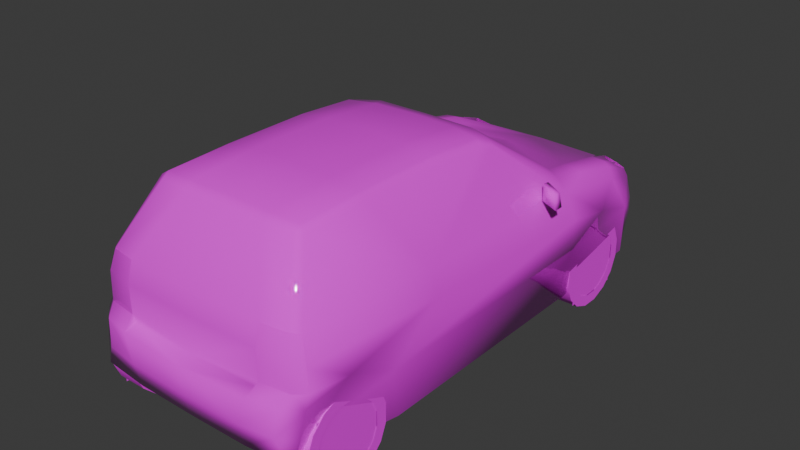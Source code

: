 # Source: lupo1.blend  (saved by Blender 4.0.36; exported with 4.5.12 LTS)
import bpy
from mathutils import Matrix  # noqa: F401  (used for matrix-valued properties, if any)

bpy.ops.wm.read_factory_settings(use_empty=True)
scene = bpy.context.scene
scene.name = 'Scene'

# ---- collections
col_collection = bpy.data.collections.new('Collection'); scene.collection.children.link(col_collection)

# ---- images (referenced by path relative to the original .blend; pixels are not part of the script)
import os
ASSET_DIR = os.environ.get("B2B_ASSET_DIR", "")  # directory of the original .blend (textures are referenced by path, not embedded)
HERE = os.path.dirname(os.path.abspath(__file__))  # packed textures are extracted next to this script under _unpacked/

def load_image(name, relpath, width, height, colorspace="sRGB"):
    """Load a texture the original file referenced (path relative to the .blend, or extracted next to this script)."""
    p = next((c for c in (os.path.join(HERE, relpath), os.path.join(ASSET_DIR, relpath)) if relpath and os.path.exists(c)), "")
    if p:
        img = bpy.data.images.load(p, check_existing=True)
        img.name = name
    else:  # same state as the original file: an image datablock whose file is absent (Cycles renders it pink)
        img = bpy.data.images.new(name, width, height)
        img.source = "FILE"
        img.filepath = "//" + (relpath or name)
    img.colorspace_settings.name = colorspace
    return img
img_3_png = load_image('3.png', 'textures/3.png', 1024, 1024, 'sRGB')

# ---- materials (node trees are filled in below, after node groups)
mat_material_001 = bpy.data.materials.new('Material.001')
mat_material_001.use_transparent_shadow = False
mat_material_001.roughness = 0.5
mat_material_001.line_color = (0.0, 0.0, 0.0, 1.0)
mat_material = bpy.data.materials.new('Material')
mat_material.use_transparent_shadow = False
mat_material.roughness = 0.5
mat_material.line_color = (0.0, 0.0, 0.0, 1.0)

# ---- material node trees
mat_material_001.use_nodes = True; mat_material_001.node_tree.nodes.clear()
_N = mat_material_001.node_tree.nodes; _L = mat_material_001.node_tree.links
n0 = _N.new('ShaderNodeOutputMaterial'); n0.name = 'Material Output'; n0.location = (300, 300)
n1 = _N.new('ShaderNodeBsdfPrincipled'); n1.name = 'Principled BSDF'; n1.location = (10, 300)
n1.inputs[2].default_value = 0.0
n1.inputs[3].default_value = 1.45
n2 = _N.new('ShaderNodeTexImage'); n2.name = 'Image Texture'; n2.location = (-280, 280)
n2.image = img_3_png
n2.interpolation = 'Closest'
_L.new(n1.outputs[0], n0.inputs[0])
_L.new(n2.outputs[0], n1.inputs[0])
_L.new(n2.outputs[1], n1.inputs[4])
n0.is_active_output = True
mat_material.use_nodes = True; mat_material.node_tree.nodes.clear()
_N = mat_material.node_tree.nodes; _L = mat_material.node_tree.links
n0 = _N.new('ShaderNodeOutputMaterial'); n0.name = 'Material Output'; n0.location = (300, 300)
n1 = _N.new('ShaderNodeBsdfPrincipled'); n1.name = 'Principled BSDF'; n1.location = (10, 300)
n1.inputs[3].default_value = 1.45
n2 = _N.new('ShaderNodeTexImage'); n2.name = 'Image Texture'; n2.location = (-280, 280)
n2.image = img_3_png
n2.interpolation = 'Closest'
_L.new(n1.outputs[0], n0.inputs[0])
_L.new(n2.outputs[0], n1.inputs[0])
_L.new(n2.outputs[1], n1.inputs[4])
n0.is_active_output = True

# ---- world
world_world = bpy.data.worlds.new('World'); scene.world = world_world
world_world.use_nodes = True; world_world.node_tree.nodes.clear()
_N = world_world.node_tree.nodes; _L = world_world.node_tree.links
n0 = _N.new('ShaderNodeOutputWorld'); n0.name = 'World Output'; n0.location = (300, 300)
n1 = _N.new('ShaderNodeBackground'); n1.name = 'Background'; n1.location = (10, 300)
n1.inputs[0].default_value = (0.05088, 0.05088, 0.05088, 1.0)
_L.new(n1.outputs[0], n0.inputs[0])
n0.is_active_output = True
world_world.color = (0.05088, 0.05088, 0.05088)
world_world.use_sun_shadow = False
world_world.sun_shadow_jitter_overblur = 0.0

# ---- meshes
me_gvlun = bpy.data.meshes.new('gvlun')
me_gvlun.from_pydata([(0.0, 0.9557, 0.8185), (0.0, 1.695, 0.63), (0.0, 1.742, 0.605), (0.0, 1.874, 0.3949), (0.0, 1.858, 0.07928), (0.0, -1.572, 0.1028), (0.0, -1.619, 0.2641), (0.0, -1.62, 0.4344), (0.0, -1.531, 0.4624), (0.0, -1.497, 0.8261), (0.0, -1.256, 1.214), (0.0, -1.194, 1.248), (0.0, -0.7498, 1.284), (0.0, -0.175, 1.285), (0.0, 0.2597, 1.244), (0.0, 0.3799, 1.21), (-0.6793, 0.8457, 0.8075), (-0.6906, 1.075, 0.7625), (-0.6914, 1.443, 0.6894), (-0.6455, 1.782, 0.3949), (-0.6214, 1.763, 0.08615), (-0.6136, 1.692, 0.004661), (-0.7427, 1.608, 0.02012), (-0.7866, 1.539, 0.3902), (-0.8138, 1.174, 0.5085), (-0.7964, 0.8725, 0.3517), (-0.7589, 0.794, 0.004661), (-0.7589, -0.7792, 0.004661), (-0.7947, -0.8627, 0.3539), (-0.7932, -1.188, 0.5036), (-0.7576, -1.474, 0.4347), (-0.7162, -1.545, 0.1102), (-0.6352, -1.578, 0.2641), (-0.6489, -1.561, 0.4344), (-0.7532, -1.436, 0.5048), (-0.7014, -1.414, 0.8158), (-0.5269, -1.196, 1.208), (-0.4847, -1.183, 1.236), (-0.4828, -0.7498, 1.251), (-0.4828, -0.175, 1.252), (-0.4845, 0.2319, 1.223), (-0.5149, 0.3245, 1.19), (-0.5277, 1.129, 0.7714), (-0.5559, 0.9226, 0.8136), (-0.4855, 1.47, 0.6847), (-0.4486, 1.682, 0.6251), (-0.4354, 1.723, 0.6015), (-0.3492, 1.851, 0.3949), (-0.4216, 1.83, 0.0832), (-0.4032, -1.609, 0.2641), (-0.4032, -1.568, 0.1028), (-0.4695, -1.594, 0.4344), (-0.2859, -1.248, 1.212), (-0.2859, -1.194, 1.242), (-0.2859, -0.7498, 1.273), (-0.2859, -0.175, 1.274), (-0.2876, 0.2597, 1.238), (-0.3517, 0.3799, 1.206), (0.0, 1.786, 0.004661), (-0.7348, 0.8656, 0.7181), (-0.7414, -1.436, 0.6455), (-0.7998, 0.8681, 0.5581), (-0.7341, 1.424, 0.6261), (-0.4842, -1.52, 0.5048), (-0.4828, -1.485, 0.8259), (-0.6526, -1.458, 0.8261), (-0.6843, -1.492, 0.5048), (-0.6776, -1.49, 0.6951), (-0.4796, -1.229, 1.206), (-0.4845, -1.522, 0.6948), (0.0, -1.53, 0.6946), (-0.7078, 1.672, 0.5525), (-0.5235, -0.7557, 1.231), (-0.5174, -0.1772, 1.231), (-0.5225, 0.229, 1.2), (-0.6867, 1.655, 0.6072), (-0.4121, 1.758, 0.004661), (-0.7353, 1.689, 0.3944), (-0.6649, 1.084, 0.7839), (-0.6443, 1.45, 0.7147), (-0.6354, 1.636, 0.6413), (-0.5368, 1.662, 0.6516), (-0.5564, 1.454, 0.7191), (-0.5846, 1.091, 0.7925), (-0.7137, 1.68, 0.09351), (-0.6315, 1.81, 0.3389), (0.0, 1.906, 0.3389), (-0.4187, 1.88, 0.3389), (0.0, 1.281, 0.7459), (-0.778, -0.4774, 0.6153), (-0.7319, -0.4776, 0.7733), (-0.5515, 0.3107, 1.168), (-0.4705, -1.52, 0.4624), (-0.7508, -1.511, 0.2584), (-0.4194, 1.88, 0.2977), (0.0, 1.906, 0.297), (-0.6325, 1.81, 0.297), (-0.738, 1.688, 0.2982), (-0.738, 1.688, 0.3377), (-0.8629, 0.521, 0.7738), (-0.8543, 0.5696, 0.8708), (-0.8543, 0.521, 0.8708), (-0.8629, 0.5895, 0.7738), (-0.7299, 0.5885, 0.7738), (-0.7299, 0.6379, 0.8789), (-0.7299, 0.5885, 0.8853), (-0.7299, 0.6693, 0.7738), (0.6315, 1.81, 0.3389), (0.6455, 1.782, 0.3949), (0.7353, 1.689, 0.3944), (0.738, 1.688, 0.3377), (0.738, 1.688, 0.2982), (0.7137, 1.68, 0.09351), (0.6325, 1.81, 0.297), (0.7866, 1.539, 0.3902), (0.7427, 1.608, 0.02012), (0.6214, 1.763, 0.08615), (0.4187, 1.88, 0.3389), (0.4194, 1.88, 0.2977), (0.4216, 1.83, 0.0832), (0.7078, 1.672, 0.5525), (0.3492, 1.851, 0.3949), (0.4354, 1.723, 0.6015), (0.5368, 1.662, 0.6516), (0.6352, -1.578, 0.2641), (0.7162, -1.545, 0.1102), (0.7508, -1.511, 0.2584), (0.5149, 0.3245, 1.19), (0.6793, 0.8457, 0.8075), (0.5559, 0.9226, 0.8136), (0.3517, 0.3799, 1.206), (0.4705, -1.52, 0.4624), (0.4842, -1.52, 0.5048), (0.4845, -1.522, 0.6948), (0.4032, -1.609, 0.2641), (0.4695, -1.594, 0.4344), (0.2859, -1.248, 1.212), (0.4828, -1.485, 0.8259), (0.6526, -1.458, 0.8261), (0.4796, -1.229, 1.206), (0.4847, -1.183, 1.236), (0.2859, -1.194, 1.242), (0.7319, -0.4776, 0.7733), (0.5225, 0.229, 1.2), (0.5174, -0.1772, 1.231), (0.5235, -0.7557, 1.231), (0.7348, 0.8656, 0.7181), (0.5515, 0.3107, 1.168), (0.5269, -1.196, 1.208), (0.7014, -1.414, 0.8158), (0.6906, 1.075, 0.7625), (0.5277, 1.129, 0.7714), (0.5846, 1.091, 0.7925), (0.6649, 1.084, 0.7839), (0.7341, 1.424, 0.6261), (0.6914, 1.443, 0.6894), (0.778, -0.4774, 0.6153), (0.7998, 0.8681, 0.5581), (0.4845, 0.2319, 1.223), (0.4828, -0.175, 1.252), (0.4828, -0.7498, 1.251), (0.7947, -0.8627, 0.3539), (0.7964, 0.8725, 0.3517), (0.6354, 1.636, 0.6413), (0.6867, 1.655, 0.6072), (0.7414, -1.436, 0.6455), (0.6136, 1.692, 0.004661), (0.5564, 1.454, 0.7191), (0.4486, 1.682, 0.6251), (0.4855, 1.47, 0.6847), (0.6443, 1.45, 0.7147), (0.4121, 1.758, 0.004661), (0.6776, -1.49, 0.6951), (0.6843, -1.492, 0.5048), (0.7532, -1.436, 0.5048), (0.6489, -1.561, 0.4344), (0.7576, -1.474, 0.4347), (0.7932, -1.188, 0.5036), (0.8138, 1.174, 0.5085), (0.4032, -1.568, 0.1028), (0.2859, -0.7498, 1.273), (0.2859, -0.175, 1.274), (0.2876, 0.2597, 1.238), (0.7589, -0.7792, 0.004661), (0.7589, 0.794, 0.004661), (0.8629, 0.521, 0.7738), (0.8629, 0.5895, 0.7738), (0.8543, 0.5696, 0.8708), (0.8543, 0.521, 0.8708), (0.7299, 0.5885, 0.7738), (0.7299, 0.5885, 0.8853), (0.7299, 0.6379, 0.8789), (0.7299, 0.6693, 0.7738), (0.000243, 0.7733, 0.03411), (0.000243, 1.628, 0.04663), (0.000243, 1.556, 0.4521), (0.000243, 0.9029, 0.5733), (0.0, -1.546, 0.1455), (0.0, -0.7704, 0.03731), (0.0, -0.9088, 0.5861), (0.0, -1.483, 0.4486), (-0.6455, 1.785, 0.3949), (-0.4354, 1.725, 0.6015), (-0.3492, 1.854, 0.3949), (-0.6867, 1.658, 0.6072), (-0.6354, 1.639, 0.6413), (-0.5368, 1.664, 0.6516), (0.6455, 1.785, 0.3949), (0.3492, 1.854, 0.3949), (0.4354, 1.725, 0.6015), (0.5368, 1.664, 0.6516), (0.6354, 1.639, 0.6413), (0.6867, 1.658, 0.6072), (-0.7532, -1.438, 0.5048), (-0.7014, -1.416, 0.8158), (-0.7414, -1.437, 0.6455), (-0.4842, -1.52, 0.5048), (-0.4828, -1.485, 0.8259), (-0.6526, -1.459, 0.8261), (-0.6843, -1.494, 0.5048), (-0.6776, -1.491, 0.6951), (-0.4845, -1.522, 0.6948), (0.4842, -1.52, 0.5048), (0.4845, -1.522, 0.6948), (0.4828, -1.485, 0.8259), (0.6526, -1.459, 0.8261), (0.7014, -1.416, 0.8158), (0.7414, -1.437, 0.6455), (0.6776, -1.491, 0.6951), (0.6843, -1.494, 0.5048), (0.7532, -1.438, 0.5048)], [], [(76, 58, 171), (179, 5, 50), (183, 27, 26, 184), (162, 184, 26, 25), (162, 25, 24, 178), (178, 24, 23, 114), (114, 23, 22, 115), (115, 22, 21, 166), (166, 21, 76, 171), (27, 183, 161, 28), (28, 161, 177, 29), (29, 177, 176, 30), (30, 176, 126, 93), (93, 126, 125, 31), (179, 50, 31, 125), (193, 194, 195, 196), (198, 197, 200, 199), (36, 68, 37), (69, 8, 70), (45, 44, 1), (61, 24, 25), (62, 23, 24), (29, 34, 60), (29, 30, 34), (45, 82, 44), (77, 23, 71), (19, 71, 75), (62, 71, 23), (16, 78, 17), (36, 72, 90), (43, 42, 83), (59, 16, 17), (90, 35, 36), (92, 63, 51), (93, 31, 32), (19, 77, 71), (96, 20, 84), (96, 84, 97), (139, 148, 140), (8, 133, 70), (169, 168, 1), (178, 157, 162), (114, 154, 178), (174, 177, 165), (176, 177, 174), (167, 168, 169), (114, 109, 120), (120, 108, 164), (120, 154, 114), (153, 128, 150), (145, 148, 142), (151, 129, 152), (128, 146, 150), (149, 142, 148), (132, 131, 135), (125, 126, 124), (109, 108, 120), (116, 113, 112), (112, 113, 111), (114, 178, 162), (25, 24, 23), (35, 60, 67, 65), (65, 67, 69, 64), (69, 67, 66, 63), (67, 60, 34, 66), (149, 138, 172, 165), (138, 137, 133, 172), (133, 132, 173, 172), (172, 173, 174, 165), (108, 123, 163, 164), (108, 121, 122, 123), (19, 75, 80, 81), (19, 81, 46, 47), (25, 26, 27, 28), (0, 43, 57, 15), (41, 40, 56, 57), (14, 15, 57, 56), (40, 39, 55, 56), (13, 14, 56, 55), (54, 55, 39, 38), (12, 13, 55, 54), (38, 37, 53, 54), (11, 12, 54, 53), (10, 11, 53, 52), (36, 35, 65, 68), (64, 9, 10, 52), (30, 33, 66, 34), (7, 8, 92, 51), (33, 32, 49, 51), (51, 49, 6, 7), (32, 31, 50, 49), (5, 6, 49, 50), (2, 3, 47, 46), (1, 2, 46, 45), (20, 48, 76, 21), (30, 93, 32, 33), (89, 28, 29, 60), (24, 61, 59, 62), (9, 64, 69, 70), (66, 33, 51, 63), (62, 18, 75, 71), (38, 72, 36, 37), (40, 74, 73, 39), (59, 91, 41, 16), (76, 48, 4, 58), (18, 17, 78, 79), (44, 82, 83, 42), (79, 78, 83, 82), (79, 80, 75, 18), (82, 81, 80, 79), (87, 94, 96, 85), (47, 87, 85, 19), (47, 3, 86, 87), (4, 48, 94, 95), (23, 77, 98, 97), (1, 44, 42, 88), (82, 45, 46, 81), (21, 22, 84, 20), (97, 98, 85, 96), (90, 89, 60, 35), (28, 89, 61, 25), (72, 38, 39, 73), (41, 91, 74, 40), (59, 61, 89, 90), (62, 59, 17, 18), (16, 43, 83, 78), (88, 42, 43, 0), (90, 74, 91, 59), (90, 72, 73, 74), (37, 68, 52, 53), (52, 68, 65, 64), (8, 69, 63, 92), (41, 57, 43, 16), (96, 94, 48, 20), (95, 94, 87, 86), (23, 97, 84, 22), (85, 98, 77, 19), (162, 161, 183, 184), (0, 15, 130, 129), (127, 130, 182, 158), (14, 182, 130, 15), (158, 182, 181, 159), (13, 181, 182, 14), (180, 160, 159, 181), (12, 180, 181, 13), (160, 180, 141, 140), (11, 141, 180, 12), (10, 136, 141, 11), (148, 139, 138, 149), (137, 136, 10, 9), (176, 174, 173, 175), (7, 135, 131, 8), (175, 135, 134, 124), (7, 6, 134, 135), (124, 134, 179, 125), (5, 179, 134, 6), (2, 122, 121, 3), (1, 168, 122, 2), (116, 166, 171, 119), (176, 175, 124, 126), (156, 165, 177, 161), (178, 154, 146, 157), (9, 70, 133, 137), (173, 132, 135, 175), (154, 120, 164, 155), (160, 140, 148, 145), (158, 159, 144, 143), (146, 128, 127, 147), (171, 58, 4, 119), (155, 170, 153, 150), (169, 151, 152, 167), (170, 167, 152, 153), (170, 155, 164, 163), (167, 170, 163, 123), (117, 107, 113, 118), (121, 108, 107, 117), (121, 117, 86, 3), (4, 95, 118, 119), (114, 111, 110, 109), (1, 88, 151, 169), (167, 123, 122, 168), (166, 116, 112, 115), (111, 113, 107, 110), (142, 149, 165, 156), (161, 162, 157, 156), (145, 144, 159, 160), (127, 158, 143, 147), (146, 142, 156, 157), (154, 155, 150, 146), (128, 153, 152, 129), (88, 0, 129, 151), (142, 146, 147, 143), (142, 143, 144, 145), (140, 141, 136, 139), (136, 137, 138, 139), (8, 131, 132, 133), (127, 128, 129, 130), (113, 116, 119, 118), (95, 86, 117, 118), (114, 115, 112, 111), (107, 108, 109, 110), (103, 106, 104, 105), (106, 103, 99, 102), (104, 106, 102, 100), (105, 104, 100, 101), (103, 105, 101, 99), (99, 101, 100, 102), (189, 190, 191, 192), (192, 186, 185, 189), (191, 187, 186, 192), (190, 188, 187, 191), (189, 185, 188, 190), (185, 186, 187, 188), (28, 93, 30, 29), (28, 27, 31, 93), (126, 161, 177, 176), (126, 125, 183, 161), (184, 115, 114, 162), (22, 26, 25, 23), (201, 204, 205, 206), (201, 206, 202, 203), (207, 210, 211, 212), (207, 208, 209, 210), (214, 215, 220, 218), (218, 220, 221, 217), (221, 220, 219, 216), (220, 215, 213, 219), (226, 225, 228, 227), (225, 224, 223, 228), (223, 222, 229, 228), (228, 229, 230, 227)])
me_gvlun.polygons.foreach_set('use_smooth', [True] * 231)
_uv = me_gvlun.uv_layers.new(name='UVMap')
_uv.uv.foreach_set('vector', [0.031, 0.0, 0.031, 0.031, 0.0, 0.031, 0.031, 0.0, 0.031, 0.031, 0.0, 0.031, 0.031, 0.0, 0.031, 0.031, 0.0, 0.031, 0.0, 0.0, 0.031, 0.0, 0.031, 0.031, 0.0, 0.031, 0.0, 0.0, 0.031, 0.0, 0.031, 0.031, 0.0, 0.031, 0.0, 0.0, 0.031, 0.0, 0.031, 0.031, 0.0, 0.031, 0.0, 0.0, 0.031, 0.0, 0.031, 0.031, 0.0, 0.031, 0.0, 0.0, 0.031, 0.0, 0.031, 0.031, 0.0, 0.031, 0.0, 0.0, 0.031, 0.0, 0.031, 0.031, 0.0, 0.031, 0.0, 0.0, 0.031, 0.0, 0.031, 0.031, 0.0, 0.031, 0.0, 0.0, 0.031, 0.0, 0.031, 0.031, 0.0, 0.031, 0.0, 0.0, 0.031, 0.0, 0.031, 0.031, 0.0, 0.031, 0.0, 0.0, 0.031, 0.0, 0.031, 0.031, 0.0, 0.031, 0.0, 0.0, 0.031, 0.0, 0.031, 0.031, 0.0, 0.031, 0.0, 0.0, 0.031, 0.0, 0.031, 0.031, 0.0, 0.031, 0.0, 0.0, 0.031, 0.0, 0.031, 0.031, 0.0, 0.031, 0.0, 0.0, 0.031, 0.0, 0.031, 0.031, 0.0, 0.031, 0.0, 0.0, 0.004, 0.604, 0.012, 0.6, 0.008, 0.604, 0.627, 0.537, 0.8, 0.439, 0.8, 0.537, 0.871, 0.616, 0.859, 0.678, 1.0, 0.616, 0.537, 0.376, 0.608, 0.369, 0.541, 0.329, 0.663, 0.396, 0.69, 0.341, 0.608, 0.369, 0.078, 0.365, 0.024, 0.365, 0.024, 0.396, 0.078, 0.365, 0.016, 0.349, 0.024, 0.365, 0.871, 0.616, 0.839, 0.682, 0.859, 0.678, 0.722, 0.341, 0.69, 0.341, 0.718, 0.376, 0.745, 0.878, 0.765, 0.953, 0.757, 0.98, 0.663, 0.396, 0.718, 0.376, 0.69, 0.341, 0.8, 0.859, 0.804, 0.792, 0.8, 0.792, 0.047, 0.243, 0.141, 0.247, 0.204, 0.141, 0.839, 0.839, 0.847, 0.776, 0.827, 0.788, 0.537, 0.416, 0.537, 0.431, 0.584, 0.424, 0.204, 0.141, 0.0, 0.149, 0.047, 0.243, 0.906, 0.235, 0.91, 0.247, 0.906, 0.227, 1.0, 0.173, 0.988, 0.129, 0.961, 0.176, 0.745, 0.341, 0.722, 0.341, 0.718, 0.376, 0.749, 0.318, 0.737, 0.271, 0.722, 0.271, 0.749, 0.318, 0.722, 0.271, 0.722, 0.318, 0.012, 0.6, 0.0, 0.604, 0.008, 0.604, 0.8, 0.439, 0.9686, 0.537, 0.8, 0.537, 0.859, 0.678, 0.871, 0.616, 1.0, 0.616, 0.608, 0.369, 0.537, 0.376, 0.541, 0.329, 0.69, 0.341, 0.663, 0.396, 0.608, 0.369, 0.024, 0.365, 0.078, 0.365, 0.024, 0.396, 0.016, 0.349, 0.078, 0.365, 0.024, 0.365, 0.839, 0.682, 0.871, 0.616, 0.859, 0.678, 0.69, 0.341, 0.722, 0.341, 0.718, 0.376, 0.765, 0.953, 0.745, 0.878, 0.757, 0.98, 0.718, 0.376, 0.663, 0.396, 0.69, 0.341, 0.804, 0.792, 0.8, 0.859, 0.8, 0.792, 0.141, 0.247, 0.047, 0.243, 0.204, 0.141, 0.847, 0.776, 0.839, 0.839, 0.827, 0.788, 0.537, 0.431, 0.537, 0.416, 0.584, 0.424, 0.0, 0.149, 0.204, 0.141, 0.047, 0.243, 0.91, 0.247, 0.906, 0.235, 0.906, 0.227, 0.988, 0.129, 1.0, 0.173, 0.961, 0.176, 0.722, 0.341, 0.745, 0.341, 0.718, 0.376, 0.737, 0.271, 0.749, 0.318, 0.722, 0.271, 0.722, 0.271, 0.749, 0.318, 0.722, 0.318, 0.69, 0.341, 0.608, 0.369, 0.541, 0.329, 0.541, 0.329, 0.608, 0.369, 0.69, 0.341, 0.412, 0.588, 0.431, 0.506, 0.4, 0.533, 0.388, 0.592, 0.388, 0.592, 0.4, 0.533, 0.314, 0.533, 0.314, 0.592, 0.314, 0.533, 0.4, 0.533, 0.404, 0.439, 0.314, 0.439, 0.4, 0.533, 0.431, 0.506, 0.435, 0.439, 0.404, 0.439, 0.412, 0.588, 0.388, 0.592, 0.4, 0.533, 0.431, 0.506, 0.388, 0.592, 0.314, 0.592, 0.314, 0.533, 0.4, 0.533, 0.314, 0.533, 0.314, 0.439, 0.404, 0.439, 0.4, 0.533, 0.4, 0.533, 0.404, 0.439, 0.435, 0.439, 0.431, 0.506, 0.745, 0.878, 0.706, 1.0, 0.741, 1.0, 0.757, 0.98, 0.745, 0.878, 0.639, 0.878, 0.671, 0.98, 0.706, 1.0, 0.745, 0.878, 0.757, 0.98, 0.741, 1.0, 0.706, 1.0, 0.745, 0.878, 0.706, 1.0, 0.671, 0.98, 0.639, 0.878, 0.541, 0.329, 0.522, 0.251, 0.169, 0.251, 0.153, 0.333, 0.439, 0.447, 0.592, 0.447, 0.533, 0.592, 0.439, 0.592, 0.004, 0.804, 0.008, 0.792, 0.043, 0.796, 0.031, 0.812, 0.09, 0.796, 0.09, 0.812, 0.031, 0.812, 0.043, 0.796, 0.008, 0.792, 0.008, 0.737, 0.043, 0.737, 0.043, 0.796, 0.09, 0.737, 0.09, 0.796, 0.043, 0.796, 0.043, 0.737, 0.043, 0.663, 0.043, 0.737, 0.008, 0.737, 0.008, 0.663, 0.09, 0.663, 0.09, 0.737, 0.043, 0.737, 0.043, 0.663, 0.008, 0.663, 0.008, 0.604, 0.043, 0.604, 0.043, 0.663, 0.09, 0.604, 0.09, 0.663, 0.043, 0.663, 0.043, 0.604, 0.247, 0.847, 0.247, 0.875, 0.188, 0.875, 0.188, 0.847, 0.043, 0.592, 0.0, 0.439, 0.012, 0.443, 0.055, 0.588, 0.055, 0.443, 0.184, 0.443, 0.184, 0.592, 0.11, 0.592, 1.0, 0.227, 0.965, 0.227, 0.976, 0.247, 1.0, 0.247, 0.753, 0.227, 0.753, 0.235, 0.906, 0.235, 0.906, 0.227, 0.965, 0.227, 0.961, 0.176, 0.882, 0.176, 0.906, 0.227, 0.906, 0.227, 0.882, 0.176, 0.753, 0.176, 0.753, 0.227, 0.961, 0.176, 0.988, 0.129, 0.882, 0.125, 0.882, 0.176, 0.753, 0.125, 0.753, 0.176, 0.882, 0.176, 0.882, 0.125, 0.518, 0.98, 0.518, 0.878, 0.639, 0.878, 0.671, 0.98, 1.0, 0.616, 1.0, 0.604, 0.875, 0.6, 0.871, 0.616, 0.741, 0.149, 0.663, 0.149, 0.659, 0.125, 0.737, 0.125, 1.0, 0.227, 1.0, 0.173, 0.961, 0.176, 0.965, 0.227, 0.235, 0.392, 0.153, 0.333, 0.078, 0.365, 0.024, 0.396, 0.608, 0.369, 0.537, 0.376, 0.537, 0.416, 0.663, 0.396, 0.8, 0.592, 0.627, 0.592, 0.627, 0.537, 0.8, 0.537, 0.976, 0.247, 0.965, 0.227, 0.906, 0.227, 0.91, 0.247, 0.663, 0.396, 0.667, 0.408, 0.714, 0.388, 0.718, 0.376, 0.008, 0.663, 0.004, 0.663, 0.004, 0.604, 0.008, 0.604, 0.008, 0.792, 0.004, 0.792, 0.004, 0.737, 0.008, 0.737, 0.498, 0.125, 0.376, 0.235, 0.38, 0.239, 0.494, 0.149, 0.659, 0.125, 0.663, 0.149, 0.502, 0.149, 0.502, 0.125, 0.8, 0.686, 0.8, 0.792, 0.804, 0.792, 0.812, 0.682, 0.859, 0.678, 0.839, 0.682, 0.827, 0.788, 0.847, 0.776, 0.812, 0.682, 0.804, 0.792, 0.827, 0.788, 0.839, 0.682, 0.812, 0.682, 0.816, 0.627, 0.8, 0.624, 0.8, 0.686, 0.839, 0.682, 0.843, 0.62, 0.816, 0.627, 0.812, 0.682, 0.663, 0.231, 0.663, 0.216, 0.745, 0.216, 0.745, 0.231, 0.635, 0.247, 0.663, 0.231, 0.745, 0.231, 0.749, 0.247, 0.635, 0.247, 0.502, 0.247, 0.502, 0.231, 0.663, 0.231, 0.502, 0.149, 0.663, 0.149, 0.663, 0.216, 0.502, 0.216, 0.69, 0.341, 0.722, 0.341, 0.722, 0.325, 0.722, 0.318, 1.0, 0.616, 0.859, 0.678, 0.847, 0.776, 1.0, 0.733, 0.839, 0.682, 0.871, 0.616, 0.875, 0.6, 0.843, 0.62, 0.722, 0.251, 0.706, 0.255, 0.722, 0.271, 0.737, 0.271, 0.722, 0.318, 0.722, 0.325, 0.749, 0.325, 0.749, 0.318, 0.235, 0.427, 0.235, 0.392, 0.024, 0.396, 0.027, 0.435, 0.153, 0.333, 0.235, 0.392, 0.537, 0.376, 0.541, 0.329, 0.004, 0.663, 0.008, 0.663, 0.008, 0.737, 0.004, 0.737, 0.004, 0.804, 0.0, 0.804, 0.004, 0.792, 0.008, 0.792, 0.537, 0.416, 0.537, 0.376, 0.235, 0.392, 0.235, 0.427, 0.663, 0.396, 0.537, 0.416, 0.584, 0.424, 0.667, 0.408, 0.8, 0.859, 0.839, 0.839, 0.827, 0.788, 0.804, 0.792, 1.0, 0.733, 0.847, 0.776, 0.839, 0.839, 1.0, 0.827, 0.204, 0.141, 0.361, 0.243, 0.376, 0.235, 0.498, 0.125, 0.204, 0.141, 0.141, 0.247, 0.271, 0.247, 0.361, 0.243, 0.008, 0.604, 0.012, 0.6, 0.043, 0.596, 0.043, 0.604, 0.11, 0.592, 0.055, 0.588, 0.012, 0.443, 0.055, 0.443, 0.8, 0.439, 0.627, 0.537, 0.627, 0.459, 0.631, 0.439, 0.58, 0.584, 0.533, 0.592, 0.592, 0.447, 0.624, 0.439, 0.745, 0.216, 0.663, 0.216, 0.663, 0.149, 0.741, 0.149, 0.502, 0.216, 0.663, 0.216, 0.663, 0.231, 0.502, 0.231, 0.69, 0.341, 0.722, 0.318, 0.722, 0.271, 0.706, 0.255, 0.749, 0.325, 0.722, 0.325, 0.722, 0.341, 0.745, 0.341, 0.541, 0.329, 0.153, 0.333, 0.169, 0.251, 0.522, 0.251, 0.439, 0.447, 0.439, 0.592, 0.533, 0.592, 0.592, 0.447, 0.004, 0.804, 0.031, 0.812, 0.043, 0.796, 0.008, 0.792, 0.09, 0.796, 0.043, 0.796, 0.031, 0.812, 0.09, 0.812, 0.008, 0.792, 0.043, 0.796, 0.043, 0.737, 0.008, 0.737, 0.09, 0.737, 0.043, 0.737, 0.043, 0.796, 0.09, 0.796, 0.043, 0.663, 0.008, 0.663, 0.008, 0.737, 0.043, 0.737, 0.09, 0.663, 0.043, 0.663, 0.043, 0.737, 0.09, 0.737, 0.008, 0.663, 0.043, 0.663, 0.043, 0.604, 0.008, 0.604, 0.09, 0.604, 0.043, 0.604, 0.043, 0.663, 0.09, 0.663, 0.247, 0.847, 0.31, 0.847, 0.31, 0.875, 0.247, 0.875, 0.043, 0.592, 0.059, 0.588, 0.012, 0.443, 0.0, 0.439, 0.055, 0.443, 0.11, 0.592, 0.184, 0.592, 0.184, 0.443, 1.0, 0.227, 1.0, 0.247, 0.976, 0.247, 0.965, 0.227, 0.753, 0.227, 0.906, 0.227, 0.906, 0.235, 0.753, 0.235, 0.965, 0.227, 0.906, 0.227, 0.882, 0.176, 0.961, 0.176, 0.753, 0.227, 0.753, 0.176, 0.882, 0.176, 0.906, 0.227, 0.961, 0.176, 0.882, 0.176, 0.882, 0.125, 0.988, 0.129, 0.753, 0.125, 0.882, 0.125, 0.882, 0.176, 0.753, 0.176, 0.518, 0.98, 0.671, 0.98, 0.639, 0.878, 0.518, 0.878, 1.0, 0.616, 0.871, 0.616, 0.875, 0.6, 1.0, 0.604, 0.741, 0.149, 0.737, 0.125, 0.659, 0.125, 0.663, 0.149, 1.0, 0.227, 0.965, 0.227, 0.961, 0.176, 1.0, 0.173, 0.235, 0.392, 0.024, 0.396, 0.078, 0.365, 0.153, 0.333, 0.608, 0.369, 0.663, 0.396, 0.537, 0.416, 0.537, 0.376, 0.8, 0.592, 0.8, 0.537, 0.9686, 0.537, 0.9686, 0.592, 0.976, 0.247, 0.91, 0.247, 0.906, 0.227, 0.965, 0.227, 0.663, 0.396, 0.718, 0.376, 0.714, 0.388, 0.667, 0.408, 0.008, 0.663, 0.008, 0.604, 0.0, 0.604, 0.004, 0.663, 0.008, 0.792, 0.008, 0.737, 0.004, 0.737, 0.004, 0.792, 0.498, 0.125, 0.494, 0.149, 0.38, 0.239, 0.376, 0.235, 0.659, 0.125, 0.502, 0.125, 0.502, 0.149, 0.663, 0.149, 0.8, 0.686, 0.812, 0.682, 0.804, 0.792, 0.8, 0.792, 0.859, 0.678, 0.847, 0.776, 0.827, 0.788, 0.839, 0.682, 0.812, 0.682, 0.839, 0.682, 0.827, 0.788, 0.804, 0.792, 0.812, 0.682, 0.8, 0.686, 0.8, 0.624, 0.816, 0.627, 0.839, 0.682, 0.812, 0.682, 0.816, 0.627, 0.843, 0.62, 0.663, 0.231, 0.745, 0.231, 0.745, 0.216, 0.663, 0.216, 0.635, 0.247, 0.749, 0.247, 0.745, 0.231, 0.663, 0.231, 0.635, 0.247, 0.663, 0.231, 0.502, 0.231, 0.502, 0.247, 0.502, 0.149, 0.502, 0.216, 0.663, 0.216, 0.663, 0.149, 0.69, 0.341, 0.722, 0.318, 0.722, 0.325, 0.722, 0.341, 1.0, 0.616, 1.0, 0.733, 0.847, 0.776, 0.859, 0.678, 0.839, 0.682, 0.843, 0.62, 0.875, 0.6, 0.871, 0.616, 0.722, 0.251, 0.737, 0.271, 0.722, 0.271, 0.706, 0.255, 0.722, 0.318, 0.749, 0.318, 0.749, 0.325, 0.722, 0.325, 0.235, 0.427, 0.027, 0.435, 0.024, 0.396, 0.235, 0.392, 0.153, 0.333, 0.541, 0.329, 0.537, 0.376, 0.235, 0.392, 0.004, 0.663, 0.004, 0.737, 0.008, 0.737, 0.008, 0.663, 0.004, 0.804, 0.008, 0.792, 0.004, 0.792, 0.0, 0.804, 0.537, 0.416, 0.235, 0.427, 0.235, 0.392, 0.537, 0.376, 0.663, 0.396, 0.667, 0.408, 0.584, 0.424, 0.537, 0.416, 0.8, 0.859, 0.804, 0.792, 0.827, 0.788, 0.839, 0.839, 1.0, 0.733, 1.0, 0.827, 0.839, 0.839, 0.847, 0.776, 0.204, 0.141, 0.498, 0.125, 0.376, 0.235, 0.361, 0.243, 0.204, 0.141, 0.361, 0.243, 0.271, 0.247, 0.141, 0.247, 0.008, 0.604, 0.043, 0.604, 0.043, 0.596, 0.012, 0.6, 0.11, 0.592, 0.055, 0.443, 0.012, 0.443, 0.059, 0.588, 0.8, 0.439, 0.9646, 0.439, 0.9686, 0.459, 0.9686, 0.537, 0.58, 0.584, 0.624, 0.439, 0.592, 0.447, 0.533, 0.592, 0.745, 0.216, 0.741, 0.149, 0.663, 0.149, 0.663, 0.216, 0.502, 0.216, 0.502, 0.231, 0.663, 0.231, 0.663, 0.216, 0.69, 0.341, 0.706, 0.255, 0.722, 0.271, 0.722, 0.318, 0.749, 0.325, 0.745, 0.341, 0.722, 0.341, 0.722, 0.325, 0.745, 0.408, 0.745, 0.408, 0.745, 0.435, 0.745, 0.435, 0.745, 0.408, 0.745, 0.408, 0.682, 0.408, 0.682, 0.408, 0.745, 0.435, 0.745, 0.408, 0.682, 0.408, 0.686, 0.435, 0.745, 0.435, 0.745, 0.435, 0.686, 0.435, 0.686, 0.435, 0.494, 0.212, 0.494, 0.247, 0.439, 0.243, 0.435, 0.212, 0.682, 0.408, 0.686, 0.435, 0.686, 0.435, 0.682, 0.408, 0.745, 0.408, 0.745, 0.435, 0.745, 0.435, 0.745, 0.408, 0.745, 0.408, 0.682, 0.408, 0.682, 0.408, 0.745, 0.408, 0.745, 0.435, 0.686, 0.435, 0.682, 0.408, 0.745, 0.408, 0.745, 0.435, 0.686, 0.435, 0.686, 0.435, 0.745, 0.435, 0.494, 0.212, 0.435, 0.212, 0.439, 0.243, 0.494, 0.247, 0.682, 0.408, 0.682, 0.408, 0.686, 0.435, 0.686, 0.435, 0.153, 0.333, 0.004, 0.31, 0.016, 0.349, 0.078, 0.365, 0.153, 0.333, 0.169, 0.251, 0.0, 0.275, 0.004, 0.31, 0.004, 0.31, 0.153, 0.333, 0.078, 0.365, 0.016, 0.349, 0.004, 0.31, 0.0, 0.275, 0.169, 0.251, 0.153, 0.333, 0.522, 0.251, 0.706, 0.255, 0.69, 0.341, 0.541, 0.329, 0.706, 0.255, 0.522, 0.251, 0.541, 0.329, 0.69, 0.341, 0.941, 0.255, 0.969, 0.408, 0.937, 0.431, 0.871, 0.435, 0.941, 0.255, 0.871, 0.435, 0.808, 0.404, 0.753, 0.255, 0.945, 0.251, 0.875, 0.435, 0.937, 0.431, 0.969, 0.404, 0.945, 0.251, 0.753, 0.251, 0.808, 0.4, 0.875, 0.435, 0.286, 0.592, 0.306, 0.514, 0.275, 0.533, 0.263, 0.592, 0.263, 0.592, 0.275, 0.533, 0.188, 0.533, 0.188, 0.592, 0.188, 0.533, 0.275, 0.533, 0.278, 0.455, 0.188, 0.455, 0.275, 0.533, 0.306, 0.514, 0.31, 0.455, 0.278, 0.455, 0.286, 0.588, 0.263, 0.592, 0.275, 0.533, 0.306, 0.506, 0.263, 0.592, 0.188, 0.592, 0.188, 0.533, 0.275, 0.533, 0.188, 0.533, 0.188, 0.439, 0.278, 0.439, 0.275, 0.533, 0.275, 0.533, 0.278, 0.439, 0.31, 0.439, 0.306, 0.506])
me_gvlun.materials.append(mat_material_001)
me_gvlun.update()
me_gvlun_001 = bpy.data.meshes.new('gvlun.001')
me_gvlun_001.from_pydata([(0.09992, 0.2962, 0.05867), (0.09992, 0.2223, 0.04402), (0.09992, 0.296, -0.05871), (0.09992, 0.222, -0.04407), (0.09992, 0.2511, -0.1676), (0.09992, 0.1883, -0.1256), (0.09992, 0.1679, -0.2507), (0.09992, 0.1259, -0.1879), (0.09992, 0.05906, -0.2956), (0.09992, 0.04442, -0.2217), (0.09992, -0.05832, -0.2956), (0.09992, -0.04367, -0.2217), (0.09992, -0.1672, -0.2507), (0.09992, -0.1252, -0.1879), (0.09992, -0.2503, -0.1676), (0.09992, -0.1875, -0.1256), (0.09992, -0.2952, -0.05871), (0.09992, -0.2213, -0.04407), (0.09992, -0.2952, 0.05867), (0.09992, -0.2213, 0.04402), (0.09992, -0.2503, 0.1675), (0.09992, -0.1875, 0.1255), (0.09992, -0.1672, 0.2507), (0.09992, -0.1252, 0.1879), (0.09992, -0.05832, 0.2958), (0.09992, -0.04367, 0.2219), (0.09992, 0.05906, 0.2958), (0.09992, 0.04442, 0.2219), (0.09992, 0.1679, 0.2507), (0.09992, 0.1259, 0.1879), (0.09992, 0.2511, 0.1675), (0.09992, 0.1883, 0.1255), (0.09992, 0.2962, 0.05867), (0.09992, 0.2223, 0.04402), (0.09992, 0.2962, 0.05867), (-0.09824, 0.2962, 0.05867), (0.09992, 0.2511, 0.1675), (-0.09824, 0.2511, 0.1675), (0.09992, 0.1679, 0.2507), (-0.09824, 0.1679, 0.2507), (0.09992, 0.05906, 0.2958), (-0.09824, 0.05906, 0.2958), (0.09992, -0.05832, 0.2958), (-0.09824, -0.05832, 0.2958), (0.09992, -0.1672, 0.2507), (-0.09824, -0.1672, 0.2507), (0.09992, -0.2503, 0.1675), (-0.09824, -0.2503, 0.1675), (0.09992, -0.2952, 0.05867), (-0.09824, -0.2952, 0.05867), (0.09992, -0.2952, -0.05871), (-0.09824, -0.2952, -0.05871), (0.09992, -0.2503, -0.1676), (-0.09824, -0.2503, -0.1676), (0.09992, -0.1672, -0.2507), (-0.09824, -0.1672, -0.2507), (0.09992, -0.05832, -0.2956), (-0.09824, -0.05832, -0.2956), (0.09992, 0.05906, -0.2956), (-0.09824, 0.05906, -0.2956), (0.09992, 0.1679, -0.2507), (-0.09824, 0.1679, -0.2507), (0.09992, 0.2511, -0.1676), (-0.09824, 0.2511, -0.1676), (0.09992, 0.296, -0.05871), (-0.09824, 0.296, -0.05871), (0.09992, 0.2962, 0.05867), (-0.09824, 0.2962, 0.05867), (-0.09824, 0.2962, 0.05867), (-0.09824, 0.296, -0.05871), (-0.09824, 0.2511, 0.1675), (-0.09824, 0.2511, -0.1676), (-0.09824, 0.1679, 0.2507), (-0.09824, 0.1679, -0.2507), (-0.09824, 0.05906, 0.2958), (-0.09824, 0.05906, -0.2956), (-0.09824, -0.05832, 0.2958), (-0.09824, -0.05832, -0.2956), (-0.09824, -0.1672, 0.2507), (-0.09824, -0.1672, -0.2507), (-0.09824, -0.2503, 0.1675), (-0.09824, -0.2503, -0.1676), (-0.09824, -0.2952, 0.05867), (-0.09824, -0.2952, -0.05871), (0.09693, -0.2213, 0.2219), (0.09693, 0.2223, 0.2219), (0.09693, 0.2223, -0.2217), (0.09693, -0.2213, -0.2217)], [], [(0, 1, 3, 2), (2, 3, 5, 4), (4, 5, 7, 6), (6, 7, 9, 8), (8, 9, 11, 10), (10, 11, 13, 12), (12, 13, 15, 14), (14, 15, 17, 16), (16, 17, 19, 18), (18, 19, 21, 20), (20, 21, 23, 22), (22, 23, 25, 24), (24, 25, 27, 26), (26, 27, 29, 28), (28, 29, 31, 30), (30, 31, 33, 32), (34, 35, 37, 36), (36, 37, 39, 38), (38, 39, 41, 40), (40, 41, 43, 42), (42, 43, 45, 44), (44, 45, 47, 46), (46, 47, 49, 48), (48, 49, 51, 50), (50, 51, 53, 52), (52, 53, 55, 54), (54, 55, 57, 56), (56, 57, 59, 58), (58, 59, 61, 60), (60, 61, 63, 62), (62, 63, 65, 64), (64, 65, 67, 66), (68, 69, 71, 70), (70, 71, 73, 72), (72, 73, 75, 74), (74, 75, 77, 76), (76, 77, 79, 78), (78, 79, 81, 80), (80, 81, 83, 82), (85, 84, 87, 86)])
me_gvlun_001.polygons.foreach_set('use_smooth', [True] * 40)
_uv = me_gvlun_001.uv_layers.new(name='UVMap')
_uv.uv.foreach_set('vector', [0.031, 0.0, 0.031, 0.031, 0.0, 0.031, 0.0, 0.0, 0.031, 0.0, 0.031, 0.031, 0.0, 0.031, 0.0, 0.0, 0.031, 0.0, 0.031, 0.031, 0.0, 0.031, 0.0, 0.0, 0.031, 0.0, 0.031, 0.031, 0.0, 0.031, 0.0, 0.0, 0.031, 0.0, 0.031, 0.031, 0.0, 0.031, 0.0, 0.0, 0.031, 0.0, 0.031, 0.031, 0.0, 0.031, 0.0, 0.0, 0.031, 0.0, 0.031, 0.031, 0.0, 0.031, 0.0, 0.0, 0.031, 0.0, 0.031, 0.031, 0.0, 0.031, 0.0, 0.0, 0.031, 0.0, 0.031, 0.031, 0.0, 0.031, 0.0, 0.0, 0.031, 0.0, 0.031, 0.031, 0.0, 0.031, 0.0, 0.0, 0.031, 0.0, 0.031, 0.031, 0.0, 0.031, 0.0, 0.0, 0.031, 0.0, 0.031, 0.031, 0.0, 0.031, 0.0, 0.0, 0.031, 0.0, 0.031, 0.031, 0.0, 0.031, 0.0, 0.0, 0.031, 0.0, 0.031, 0.031, 0.0, 0.031, 0.0, 0.0, 0.031, 0.0, 0.031, 0.031, 0.0, 0.031, 0.0, 0.0, 0.031, 0.0, 0.031, 0.031, 0.0, 0.031, 0.0, 0.0, 0.031, 0.0, 0.031, 0.031, 0.0, 0.031, 0.0, 0.0, 0.031, 0.0, 0.031, 0.031, 0.0, 0.031, 0.0, 0.0, 0.031, 0.0, 0.031, 0.031, 0.0, 0.031, 0.0, 0.0, 0.031, 0.0, 0.031, 0.031, 0.0, 0.031, 0.0, 0.0, 0.031, 0.0, 0.031, 0.031, 0.0, 0.031, 0.0, 0.0, 0.031, 0.0, 0.031, 0.031, 0.0, 0.031, 0.0, 0.0, 0.031, 0.0, 0.031, 0.031, 0.0, 0.031, 0.0, 0.0, 0.031, 0.0, 0.031, 0.031, 0.0, 0.031, 0.0, 0.0, 0.031, 0.0, 0.031, 0.031, 0.0, 0.031, 0.0, 0.0, 0.031, 0.0, 0.031, 0.031, 0.0, 0.031, 0.0, 0.0, 0.031, 0.0, 0.031, 0.031, 0.0, 0.031, 0.0, 0.0, 0.031, 0.0, 0.031, 0.031, 0.0, 0.031, 0.0, 0.0, 0.031, 0.0, 0.031, 0.031, 0.0, 0.031, 0.0, 0.0, 0.031, 0.0, 0.031, 0.031, 0.0, 0.031, 0.0, 0.0, 0.031, 0.0, 0.031, 0.031, 0.0, 0.031, 0.0, 0.0, 0.031, 0.0, 0.031, 0.031, 0.0, 0.031, 0.0, 0.0, 0.031, 0.0, 0.031, 0.031, 0.0, 0.031, 0.0, 0.0, 0.031, 0.0, 0.031, 0.031, 0.0, 0.031, 0.0, 0.0, 0.031, 0.0, 0.031, 0.031, 0.0, 0.031, 0.0, 0.0, 0.031, 0.0, 0.031, 0.031, 0.0, 0.031, 0.0, 0.0, 0.031, 0.0, 0.031, 0.031, 0.0, 0.031, 0.0, 0.0, 0.031, 0.0, 0.031, 0.031, 0.0, 0.031, 0.0, 0.0, 0.031, 0.0, 0.031, 0.031, 0.0, 0.031, 0.0, 0.0, 0.184, 0.816, 0.184, 1.0, 0.0, 1.0, 0.0, 0.816])
me_gvlun_001.materials.append(mat_material)
me_gvlun_001.update()
me_gvlun_002 = bpy.data.meshes.new('gvlun.002')
me_gvlun_002.from_pydata([(0.09992, 0.2962, 0.05867), (0.09992, 0.2223, 0.04402), (0.09992, 0.296, -0.05871), (0.09992, 0.222, -0.04407), (0.09992, 0.2511, -0.1676), (0.09992, 0.1883, -0.1256), (0.09992, 0.1679, -0.2507), (0.09992, 0.1259, -0.1879), (0.09992, 0.05906, -0.2956), (0.09992, 0.04442, -0.2217), (0.09992, -0.05832, -0.2956), (0.09992, -0.04367, -0.2217), (0.09992, -0.1672, -0.2507), (0.09992, -0.1252, -0.1879), (0.09992, -0.2503, -0.1676), (0.09992, -0.1875, -0.1256), (0.09992, -0.2952, -0.05871), (0.09992, -0.2213, -0.04407), (0.09992, -0.2952, 0.05867), (0.09992, -0.2213, 0.04402), (0.09992, -0.2503, 0.1675), (0.09992, -0.1875, 0.1255), (0.09992, -0.1672, 0.2507), (0.09992, -0.1252, 0.1879), (0.09992, -0.05832, 0.2958), (0.09992, -0.04367, 0.2219), (0.09992, 0.05906, 0.2958), (0.09992, 0.04442, 0.2219), (0.09992, 0.1679, 0.2507), (0.09992, 0.1259, 0.1879), (0.09992, 0.2511, 0.1675), (0.09992, 0.1883, 0.1255), (0.09992, 0.2962, 0.05867), (0.09992, 0.2223, 0.04402), (0.09992, 0.2962, 0.05867), (-0.09824, 0.2962, 0.05867), (0.09992, 0.2511, 0.1675), (-0.09824, 0.2511, 0.1675), (0.09992, 0.1679, 0.2507), (-0.09824, 0.1679, 0.2507), (0.09992, 0.05906, 0.2958), (-0.09824, 0.05906, 0.2958), (0.09992, -0.05832, 0.2958), (-0.09824, -0.05832, 0.2958), (0.09992, -0.1672, 0.2507), (-0.09824, -0.1672, 0.2507), (0.09992, -0.2503, 0.1675), (-0.09824, -0.2503, 0.1675), (0.09992, -0.2952, 0.05867), (-0.09824, -0.2952, 0.05867), (0.09992, -0.2952, -0.05871), (-0.09824, -0.2952, -0.05871), (0.09992, -0.2503, -0.1676), (-0.09824, -0.2503, -0.1676), (0.09992, -0.1672, -0.2507), (-0.09824, -0.1672, -0.2507), (0.09992, -0.05832, -0.2956), (-0.09824, -0.05832, -0.2956), (0.09992, 0.05906, -0.2956), (-0.09824, 0.05906, -0.2956), (0.09992, 0.1679, -0.2507), (-0.09824, 0.1679, -0.2507), (0.09992, 0.2511, -0.1676), (-0.09824, 0.2511, -0.1676), (0.09992, 0.296, -0.05871), (-0.09824, 0.296, -0.05871), (0.09992, 0.2962, 0.05867), (-0.09824, 0.2962, 0.05867), (-0.09824, 0.2962, 0.05867), (-0.09824, 0.296, -0.05871), (-0.09824, 0.2511, 0.1675), (-0.09824, 0.2511, -0.1676), (-0.09824, 0.1679, 0.2507), (-0.09824, 0.1679, -0.2507), (-0.09824, 0.05906, 0.2958), (-0.09824, 0.05906, -0.2956), (-0.09824, -0.05832, 0.2958), (-0.09824, -0.05832, -0.2956), (-0.09824, -0.1672, 0.2507), (-0.09824, -0.1672, -0.2507), (-0.09824, -0.2503, 0.1675), (-0.09824, -0.2503, -0.1676), (-0.09824, -0.2952, 0.05867), (-0.09824, -0.2952, -0.05871), (0.09693, -0.2213, 0.2219), (0.09693, 0.2223, 0.2219), (0.09693, 0.2223, -0.2217), (0.09693, -0.2213, -0.2217)], [], [(0, 1, 3, 2), (2, 3, 5, 4), (4, 5, 7, 6), (6, 7, 9, 8), (8, 9, 11, 10), (10, 11, 13, 12), (12, 13, 15, 14), (14, 15, 17, 16), (16, 17, 19, 18), (18, 19, 21, 20), (20, 21, 23, 22), (22, 23, 25, 24), (24, 25, 27, 26), (26, 27, 29, 28), (28, 29, 31, 30), (30, 31, 33, 32), (34, 35, 37, 36), (36, 37, 39, 38), (38, 39, 41, 40), (40, 41, 43, 42), (42, 43, 45, 44), (44, 45, 47, 46), (46, 47, 49, 48), (48, 49, 51, 50), (50, 51, 53, 52), (52, 53, 55, 54), (54, 55, 57, 56), (56, 57, 59, 58), (58, 59, 61, 60), (60, 61, 63, 62), (62, 63, 65, 64), (64, 65, 67, 66), (68, 69, 71, 70), (70, 71, 73, 72), (72, 73, 75, 74), (74, 75, 77, 76), (76, 77, 79, 78), (78, 79, 81, 80), (80, 81, 83, 82), (85, 84, 87, 86)])
me_gvlun_002.polygons.foreach_set('use_smooth', [True] * 40)
_uv = me_gvlun_002.uv_layers.new(name='UVMap')
_uv.uv.foreach_set('vector', [0.031, 0.0, 0.031, 0.031, 0.0, 0.031, 0.0, 0.0, 0.031, 0.0, 0.031, 0.031, 0.0, 0.031, 0.0, 0.0, 0.031, 0.0, 0.031, 0.031, 0.0, 0.031, 0.0, 0.0, 0.031, 0.0, 0.031, 0.031, 0.0, 0.031, 0.0, 0.0, 0.031, 0.0, 0.031, 0.031, 0.0, 0.031, 0.0, 0.0, 0.031, 0.0, 0.031, 0.031, 0.0, 0.031, 0.0, 0.0, 0.031, 0.0, 0.031, 0.031, 0.0, 0.031, 0.0, 0.0, 0.031, 0.0, 0.031, 0.031, 0.0, 0.031, 0.0, 0.0, 0.031, 0.0, 0.031, 0.031, 0.0, 0.031, 0.0, 0.0, 0.031, 0.0, 0.031, 0.031, 0.0, 0.031, 0.0, 0.0, 0.031, 0.0, 0.031, 0.031, 0.0, 0.031, 0.0, 0.0, 0.031, 0.0, 0.031, 0.031, 0.0, 0.031, 0.0, 0.0, 0.031, 0.0, 0.031, 0.031, 0.0, 0.031, 0.0, 0.0, 0.031, 0.0, 0.031, 0.031, 0.0, 0.031, 0.0, 0.0, 0.031, 0.0, 0.031, 0.031, 0.0, 0.031, 0.0, 0.0, 0.031, 0.0, 0.031, 0.031, 0.0, 0.031, 0.0, 0.0, 0.031, 0.0, 0.031, 0.031, 0.0, 0.031, 0.0, 0.0, 0.031, 0.0, 0.031, 0.031, 0.0, 0.031, 0.0, 0.0, 0.031, 0.0, 0.031, 0.031, 0.0, 0.031, 0.0, 0.0, 0.031, 0.0, 0.031, 0.031, 0.0, 0.031, 0.0, 0.0, 0.031, 0.0, 0.031, 0.031, 0.0, 0.031, 0.0, 0.0, 0.031, 0.0, 0.031, 0.031, 0.0, 0.031, 0.0, 0.0, 0.031, 0.0, 0.031, 0.031, 0.0, 0.031, 0.0, 0.0, 0.031, 0.0, 0.031, 0.031, 0.0, 0.031, 0.0, 0.0, 0.031, 0.0, 0.031, 0.031, 0.0, 0.031, 0.0, 0.0, 0.031, 0.0, 0.031, 0.031, 0.0, 0.031, 0.0, 0.0, 0.031, 0.0, 0.031, 0.031, 0.0, 0.031, 0.0, 0.0, 0.031, 0.0, 0.031, 0.031, 0.0, 0.031, 0.0, 0.0, 0.031, 0.0, 0.031, 0.031, 0.0, 0.031, 0.0, 0.0, 0.031, 0.0, 0.031, 0.031, 0.0, 0.031, 0.0, 0.0, 0.031, 0.0, 0.031, 0.031, 0.0, 0.031, 0.0, 0.0, 0.031, 0.0, 0.031, 0.031, 0.0, 0.031, 0.0, 0.0, 0.031, 0.0, 0.031, 0.031, 0.0, 0.031, 0.0, 0.0, 0.031, 0.0, 0.031, 0.031, 0.0, 0.031, 0.0, 0.0, 0.031, 0.0, 0.031, 0.031, 0.0, 0.031, 0.0, 0.0, 0.031, 0.0, 0.031, 0.031, 0.0, 0.031, 0.0, 0.0, 0.031, 0.0, 0.031, 0.031, 0.0, 0.031, 0.0, 0.0, 0.031, 0.0, 0.031, 0.031, 0.0, 0.031, 0.0, 0.0, 0.031, 0.0, 0.031, 0.031, 0.0, 0.031, 0.0, 0.0, 0.184, 0.816, 0.184, 1.0, 0.0, 1.0, 0.0, 0.816])
me_gvlun_002.materials.append(mat_material)
me_gvlun_002.update()
me_gvlun_003 = bpy.data.meshes.new('gvlun.003')
me_gvlun_003.from_pydata([(-0.09992, 0.2962, 0.05867), (-0.09992, 0.2223, 0.04402), (-0.09992, 0.296, -0.05871), (-0.09992, 0.222, -0.04407), (-0.09992, 0.2511, -0.1676), (-0.09992, 0.1883, -0.1256), (-0.09992, 0.1679, -0.2507), (-0.09992, 0.1259, -0.1879), (-0.09992, 0.05906, -0.2956), (-0.09992, 0.04442, -0.2217), (-0.09992, -0.05832, -0.2956), (-0.09992, -0.04367, -0.2217), (-0.09992, -0.1672, -0.2507), (-0.09992, -0.1252, -0.1879), (-0.09992, -0.2503, -0.1676), (-0.09992, -0.1875, -0.1256), (-0.09992, -0.2952, -0.05871), (-0.09992, -0.2213, -0.04407), (-0.09992, -0.2952, 0.05867), (-0.09992, -0.2213, 0.04402), (-0.09992, -0.2503, 0.1675), (-0.09992, -0.1875, 0.1255), (-0.09992, -0.1672, 0.2507), (-0.09992, -0.1252, 0.1879), (-0.09992, -0.05832, 0.2958), (-0.09992, -0.04367, 0.2219), (-0.09992, 0.05906, 0.2958), (-0.09992, 0.04442, 0.2219), (-0.09992, 0.1679, 0.2507), (-0.09992, 0.1259, 0.1879), (-0.09992, 0.2511, 0.1675), (-0.09992, 0.1883, 0.1255), (-0.09992, 0.2962, 0.05867), (-0.09992, 0.2223, 0.04402), (-0.09992, 0.2962, 0.05867), (0.09824, 0.2962, 0.05867), (-0.09992, 0.2511, 0.1675), (0.09824, 0.2511, 0.1675), (-0.09992, 0.1679, 0.2507), (0.09824, 0.1679, 0.2507), (-0.09992, 0.05906, 0.2958), (0.09824, 0.05906, 0.2958), (-0.09992, -0.05832, 0.2958), (0.09824, -0.05832, 0.2958), (-0.09992, -0.1672, 0.2507), (0.09824, -0.1672, 0.2507), (-0.09992, -0.2503, 0.1675), (0.09824, -0.2503, 0.1675), (-0.09992, -0.2952, 0.05867), (0.09824, -0.2952, 0.05867), (-0.09992, -0.2952, -0.05871), (0.09824, -0.2952, -0.05871), (-0.09992, -0.2503, -0.1676), (0.09824, -0.2503, -0.1676), (-0.09992, -0.1672, -0.2507), (0.09824, -0.1672, -0.2507), (-0.09992, -0.05832, -0.2956), (0.09824, -0.05832, -0.2956), (-0.09992, 0.05906, -0.2956), (0.09824, 0.05906, -0.2956), (-0.09992, 0.1679, -0.2507), (0.09824, 0.1679, -0.2507), (-0.09992, 0.2511, -0.1676), (0.09824, 0.2511, -0.1676), (-0.09992, 0.296, -0.05871), (0.09824, 0.296, -0.05871), (-0.09992, 0.2962, 0.05867), (0.09824, 0.2962, 0.05867), (0.09824, 0.2962, 0.05867), (0.09824, 0.296, -0.05871), (0.09824, 0.2511, 0.1675), (0.09824, 0.2511, -0.1676), (0.09824, 0.1679, 0.2507), (0.09824, 0.1679, -0.2507), (0.09824, 0.05906, 0.2958), (0.09824, 0.05906, -0.2956), (0.09824, -0.05832, 0.2958), (0.09824, -0.05832, -0.2956), (0.09824, -0.1672, 0.2507), (0.09824, -0.1672, -0.2507), (0.09824, -0.2503, 0.1675), (0.09824, -0.2503, -0.1676), (0.09824, -0.2952, 0.05867), (0.09824, -0.2952, -0.05871), (-0.09693, -0.2213, 0.2219), (-0.09693, 0.2223, 0.2219), (-0.09693, 0.2223, -0.2217), (-0.09693, -0.2213, -0.2217)], [], [(0, 1, 3, 2), (2, 3, 5, 4), (4, 5, 7, 6), (6, 7, 9, 8), (8, 9, 11, 10), (10, 11, 13, 12), (12, 13, 15, 14), (14, 15, 17, 16), (16, 17, 19, 18), (18, 19, 21, 20), (20, 21, 23, 22), (22, 23, 25, 24), (24, 25, 27, 26), (26, 27, 29, 28), (28, 29, 31, 30), (30, 31, 33, 32), (34, 35, 37, 36), (36, 37, 39, 38), (38, 39, 41, 40), (40, 41, 43, 42), (42, 43, 45, 44), (44, 45, 47, 46), (46, 47, 49, 48), (48, 49, 51, 50), (50, 51, 53, 52), (52, 53, 55, 54), (54, 55, 57, 56), (56, 57, 59, 58), (58, 59, 61, 60), (60, 61, 63, 62), (62, 63, 65, 64), (64, 65, 67, 66), (68, 69, 71, 70), (70, 71, 73, 72), (72, 73, 75, 74), (74, 75, 77, 76), (76, 77, 79, 78), (78, 79, 81, 80), (80, 81, 83, 82), (85, 84, 87, 86)])
me_gvlun_003.polygons.foreach_set('use_smooth', [True] * 40)
_uv = me_gvlun_003.uv_layers.new(name='UVMap')
_uv.uv.foreach_set('vector', [0.031, 0.0, 0.031, 0.031, 0.0, 0.031, 0.0, 0.0, 0.031, 0.0, 0.031, 0.031, 0.0, 0.031, 0.0, 0.0, 0.031, 0.0, 0.031, 0.031, 0.0, 0.031, 0.0, 0.0, 0.031, 0.0, 0.031, 0.031, 0.0, 0.031, 0.0, 0.0, 0.031, 0.0, 0.031, 0.031, 0.0, 0.031, 0.0, 0.0, 0.031, 0.0, 0.031, 0.031, 0.0, 0.031, 0.0, 0.0, 0.031, 0.0, 0.031, 0.031, 0.0, 0.031, 0.0, 0.0, 0.031, 0.0, 0.031, 0.031, 0.0, 0.031, 0.0, 0.0, 0.031, 0.0, 0.031, 0.031, 0.0, 0.031, 0.0, 0.0, 0.031, 0.0, 0.031, 0.031, 0.0, 0.031, 0.0, 0.0, 0.031, 0.0, 0.031, 0.031, 0.0, 0.031, 0.0, 0.0, 0.031, 0.0, 0.031, 0.031, 0.0, 0.031, 0.0, 0.0, 0.031, 0.0, 0.031, 0.031, 0.0, 0.031, 0.0, 0.0, 0.031, 0.0, 0.031, 0.031, 0.0, 0.031, 0.0, 0.0, 0.031, 0.0, 0.031, 0.031, 0.0, 0.031, 0.0, 0.0, 0.031, 0.0, 0.031, 0.031, 0.0, 0.031, 0.0, 0.0, 0.031, 0.0, 0.031, 0.031, 0.0, 0.031, 0.0, 0.0, 0.031, 0.0, 0.031, 0.031, 0.0, 0.031, 0.0, 0.0, 0.031, 0.0, 0.031, 0.031, 0.0, 0.031, 0.0, 0.0, 0.031, 0.0, 0.031, 0.031, 0.0, 0.031, 0.0, 0.0, 0.031, 0.0, 0.031, 0.031, 0.0, 0.031, 0.0, 0.0, 0.031, 0.0, 0.031, 0.031, 0.0, 0.031, 0.0, 0.0, 0.031, 0.0, 0.031, 0.031, 0.0, 0.031, 0.0, 0.0, 0.031, 0.0, 0.031, 0.031, 0.0, 0.031, 0.0, 0.0, 0.031, 0.0, 0.031, 0.031, 0.0, 0.031, 0.0, 0.0, 0.031, 0.0, 0.031, 0.031, 0.0, 0.031, 0.0, 0.0, 0.031, 0.0, 0.031, 0.031, 0.0, 0.031, 0.0, 0.0, 0.031, 0.0, 0.031, 0.031, 0.0, 0.031, 0.0, 0.0, 0.031, 0.0, 0.031, 0.031, 0.0, 0.031, 0.0, 0.0, 0.031, 0.0, 0.031, 0.031, 0.0, 0.031, 0.0, 0.0, 0.031, 0.0, 0.031, 0.031, 0.0, 0.031, 0.0, 0.0, 0.031, 0.0, 0.031, 0.031, 0.0, 0.031, 0.0, 0.0, 0.031, 0.0, 0.031, 0.031, 0.0, 0.031, 0.0, 0.0, 0.031, 0.0, 0.031, 0.031, 0.0, 0.031, 0.0, 0.0, 0.031, 0.0, 0.031, 0.031, 0.0, 0.031, 0.0, 0.0, 0.031, 0.0, 0.031, 0.031, 0.0, 0.031, 0.0, 0.0, 0.031, 0.0, 0.031, 0.031, 0.0, 0.031, 0.0, 0.0, 0.031, 0.0, 0.031, 0.031, 0.0, 0.031, 0.0, 0.0, 0.031, 0.0, 0.031, 0.031, 0.0, 0.031, 0.0, 0.0, 0.184, 0.816, 0.184, 1.0, 0.0, 1.0, 0.0, 0.816])
me_gvlun_003.materials.append(mat_material)
me_gvlun_003.update()
me_gvlun_004 = bpy.data.meshes.new('gvlun.004')
me_gvlun_004.from_pydata([(-0.09992, 0.2962, 0.05867), (-0.09992, 0.2223, 0.04402), (-0.09992, 0.296, -0.05871), (-0.09992, 0.222, -0.04407), (-0.09992, 0.2511, -0.1676), (-0.09992, 0.1883, -0.1256), (-0.09992, 0.1679, -0.2507), (-0.09992, 0.1259, -0.1879), (-0.09992, 0.05906, -0.2956), (-0.09992, 0.04442, -0.2217), (-0.09992, -0.05832, -0.2956), (-0.09992, -0.04367, -0.2217), (-0.09992, -0.1672, -0.2507), (-0.09992, -0.1252, -0.1879), (-0.09992, -0.2503, -0.1676), (-0.09992, -0.1875, -0.1256), (-0.09992, -0.2952, -0.05871), (-0.09992, -0.2213, -0.04407), (-0.09992, -0.2952, 0.05867), (-0.09992, -0.2213, 0.04402), (-0.09992, -0.2503, 0.1675), (-0.09992, -0.1875, 0.1255), (-0.09992, -0.1672, 0.2507), (-0.09992, -0.1252, 0.1879), (-0.09992, -0.05832, 0.2958), (-0.09992, -0.04367, 0.2219), (-0.09992, 0.05906, 0.2958), (-0.09992, 0.04442, 0.2219), (-0.09992, 0.1679, 0.2507), (-0.09992, 0.1259, 0.1879), (-0.09992, 0.2511, 0.1675), (-0.09992, 0.1883, 0.1255), (-0.09992, 0.2962, 0.05867), (-0.09992, 0.2223, 0.04402), (-0.09992, 0.2962, 0.05867), (0.09824, 0.2962, 0.05867), (-0.09992, 0.2511, 0.1675), (0.09824, 0.2511, 0.1675), (-0.09992, 0.1679, 0.2507), (0.09824, 0.1679, 0.2507), (-0.09992, 0.05906, 0.2958), (0.09824, 0.05906, 0.2958), (-0.09992, -0.05832, 0.2958), (0.09824, -0.05832, 0.2958), (-0.09992, -0.1672, 0.2507), (0.09824, -0.1672, 0.2507), (-0.09992, -0.2503, 0.1675), (0.09824, -0.2503, 0.1675), (-0.09992, -0.2952, 0.05867), (0.09824, -0.2952, 0.05867), (-0.09992, -0.2952, -0.05871), (0.09824, -0.2952, -0.05871), (-0.09992, -0.2503, -0.1676), (0.09824, -0.2503, -0.1676), (-0.09992, -0.1672, -0.2507), (0.09824, -0.1672, -0.2507), (-0.09992, -0.05832, -0.2956), (0.09824, -0.05832, -0.2956), (-0.09992, 0.05906, -0.2956), (0.09824, 0.05906, -0.2956), (-0.09992, 0.1679, -0.2507), (0.09824, 0.1679, -0.2507), (-0.09992, 0.2511, -0.1676), (0.09824, 0.2511, -0.1676), (-0.09992, 0.296, -0.05871), (0.09824, 0.296, -0.05871), (-0.09992, 0.2962, 0.05867), (0.09824, 0.2962, 0.05867), (0.09824, 0.2962, 0.05867), (0.09824, 0.296, -0.05871), (0.09824, 0.2511, 0.1675), (0.09824, 0.2511, -0.1676), (0.09824, 0.1679, 0.2507), (0.09824, 0.1679, -0.2507), (0.09824, 0.05906, 0.2958), (0.09824, 0.05906, -0.2956), (0.09824, -0.05832, 0.2958), (0.09824, -0.05832, -0.2956), (0.09824, -0.1672, 0.2507), (0.09824, -0.1672, -0.2507), (0.09824, -0.2503, 0.1675), (0.09824, -0.2503, -0.1676), (0.09824, -0.2952, 0.05867), (0.09824, -0.2952, -0.05871), (-0.09693, -0.2213, 0.2219), (-0.09693, 0.2223, 0.2219), (-0.09693, 0.2223, -0.2217), (-0.09693, -0.2213, -0.2217)], [], [(0, 1, 3, 2), (2, 3, 5, 4), (4, 5, 7, 6), (6, 7, 9, 8), (8, 9, 11, 10), (10, 11, 13, 12), (12, 13, 15, 14), (14, 15, 17, 16), (16, 17, 19, 18), (18, 19, 21, 20), (20, 21, 23, 22), (22, 23, 25, 24), (24, 25, 27, 26), (26, 27, 29, 28), (28, 29, 31, 30), (30, 31, 33, 32), (34, 35, 37, 36), (36, 37, 39, 38), (38, 39, 41, 40), (40, 41, 43, 42), (42, 43, 45, 44), (44, 45, 47, 46), (46, 47, 49, 48), (48, 49, 51, 50), (50, 51, 53, 52), (52, 53, 55, 54), (54, 55, 57, 56), (56, 57, 59, 58), (58, 59, 61, 60), (60, 61, 63, 62), (62, 63, 65, 64), (64, 65, 67, 66), (68, 69, 71, 70), (70, 71, 73, 72), (72, 73, 75, 74), (74, 75, 77, 76), (76, 77, 79, 78), (78, 79, 81, 80), (80, 81, 83, 82), (85, 84, 87, 86)])
me_gvlun_004.polygons.foreach_set('use_smooth', [True] * 40)
_uv = me_gvlun_004.uv_layers.new(name='UVMap')
_uv.uv.foreach_set('vector', [0.031, 0.0, 0.031, 0.031, 0.0, 0.031, 0.0, 0.0, 0.031, 0.0, 0.031, 0.031, 0.0, 0.031, 0.0, 0.0, 0.031, 0.0, 0.031, 0.031, 0.0, 0.031, 0.0, 0.0, 0.031, 0.0, 0.031, 0.031, 0.0, 0.031, 0.0, 0.0, 0.031, 0.0, 0.031, 0.031, 0.0, 0.031, 0.0, 0.0, 0.031, 0.0, 0.031, 0.031, 0.0, 0.031, 0.0, 0.0, 0.031, 0.0, 0.031, 0.031, 0.0, 0.031, 0.0, 0.0, 0.031, 0.0, 0.031, 0.031, 0.0, 0.031, 0.0, 0.0, 0.031, 0.0, 0.031, 0.031, 0.0, 0.031, 0.0, 0.0, 0.031, 0.0, 0.031, 0.031, 0.0, 0.031, 0.0, 0.0, 0.031, 0.0, 0.031, 0.031, 0.0, 0.031, 0.0, 0.0, 0.031, 0.0, 0.031, 0.031, 0.0, 0.031, 0.0, 0.0, 0.031, 0.0, 0.031, 0.031, 0.0, 0.031, 0.0, 0.0, 0.031, 0.0, 0.031, 0.031, 0.0, 0.031, 0.0, 0.0, 0.031, 0.0, 0.031, 0.031, 0.0, 0.031, 0.0, 0.0, 0.031, 0.0, 0.031, 0.031, 0.0, 0.031, 0.0, 0.0, 0.031, 0.0, 0.031, 0.031, 0.0, 0.031, 0.0, 0.0, 0.031, 0.0, 0.031, 0.031, 0.0, 0.031, 0.0, 0.0, 0.031, 0.0, 0.031, 0.031, 0.0, 0.031, 0.0, 0.0, 0.031, 0.0, 0.031, 0.031, 0.0, 0.031, 0.0, 0.0, 0.031, 0.0, 0.031, 0.031, 0.0, 0.031, 0.0, 0.0, 0.031, 0.0, 0.031, 0.031, 0.0, 0.031, 0.0, 0.0, 0.031, 0.0, 0.031, 0.031, 0.0, 0.031, 0.0, 0.0, 0.031, 0.0, 0.031, 0.031, 0.0, 0.031, 0.0, 0.0, 0.031, 0.0, 0.031, 0.031, 0.0, 0.031, 0.0, 0.0, 0.031, 0.0, 0.031, 0.031, 0.0, 0.031, 0.0, 0.0, 0.031, 0.0, 0.031, 0.031, 0.0, 0.031, 0.0, 0.0, 0.031, 0.0, 0.031, 0.031, 0.0, 0.031, 0.0, 0.0, 0.031, 0.0, 0.031, 0.031, 0.0, 0.031, 0.0, 0.0, 0.031, 0.0, 0.031, 0.031, 0.0, 0.031, 0.0, 0.0, 0.031, 0.0, 0.031, 0.031, 0.0, 0.031, 0.0, 0.0, 0.031, 0.0, 0.031, 0.031, 0.0, 0.031, 0.0, 0.0, 0.031, 0.0, 0.031, 0.031, 0.0, 0.031, 0.0, 0.0, 0.031, 0.0, 0.031, 0.031, 0.0, 0.031, 0.0, 0.0, 0.031, 0.0, 0.031, 0.031, 0.0, 0.031, 0.0, 0.0, 0.031, 0.0, 0.031, 0.031, 0.0, 0.031, 0.0, 0.0, 0.031, 0.0, 0.031, 0.031, 0.0, 0.031, 0.0, 0.0, 0.031, 0.0, 0.031, 0.031, 0.0, 0.031, 0.0, 0.0, 0.031, 0.0, 0.031, 0.031, 0.0, 0.031, 0.0, 0.0, 0.184, 0.816, 0.184, 1.0, 0.0, 1.0, 0.0, 0.816])
me_gvlun_004.materials.append(mat_material)
me_gvlun_004.update()

# ---- objects
ob_gvlun = bpy.data.objects.new('gvlun', me_gvlun)
ob_gvlun_001 = bpy.data.objects.new('gvlun.001', me_gvlun_001)
ob_gvlun_002 = bpy.data.objects.new('gvlun.002', me_gvlun_002)
ob_gvlun_003 = bpy.data.objects.new('gvlun.003', me_gvlun_003)
ob_gvlun_004 = bpy.data.objects.new('gvlun.004', me_gvlun_004)

# ---- transforms, parenting, visibility, modifiers, constraints
ob_gvlun.location = (0.0, 0.0, 0.0)
ob_gvlun_001.location = (0.676, 1.19, 0.1076)
ob_gvlun_002.location = (0.676, -1.198, 0.1076)
ob_gvlun_003.location = (-0.676, 1.19, 0.1076)
ob_gvlun_004.location = (-0.676, -1.198, 0.1076)

# ---- collection membership
col_collection.objects.link(ob_gvlun)
col_collection.objects.link(ob_gvlun_001)
col_collection.objects.link(ob_gvlun_002)
col_collection.objects.link(ob_gvlun_003)
col_collection.objects.link(ob_gvlun_004)

# ---- scene / render settings (as saved in the file)
scene.frame_start = 1; scene.frame_end = 250; scene.frame_set(1)
scene.render.engine = 'BLENDER_EEVEE_NEXT'
scene.cycles.sampling_pattern = 'TABULATED_SOBOL'
bpy.context.view_layer.update()

# ---- added for rendering (the .blend has no active camera and no usable light): camera, sun
cam_auto = bpy.data.cameras.new('AutoCamera')
cam_auto.lens = 50.0
cam_auto.sensor_width = 36.0
cam_auto.clip_end = 1000.0
ob_auto_camera = bpy.data.objects.new('AutoCamera', cam_auto)
scene.collection.objects.link(ob_auto_camera)
ob_auto_camera.location = (3.88008, -4.51302, 3.6526)
ob_auto_camera.rotation_euler = (1.09748, -7.21219e-08, 0.694738)
scene.camera = ob_auto_camera
light_auto_sun = bpy.data.lights.new('AutoSun', 'SUN')
light_auto_sun.energy = 3.0
light_auto_sun.angle = 0.0523599
ob_auto_sun = bpy.data.objects.new('AutoSun', light_auto_sun)
scene.collection.objects.link(ob_auto_sun)
ob_auto_sun.rotation_euler = (0.872665, 0.174533, 0.523599)
bpy.context.view_layer.update()
